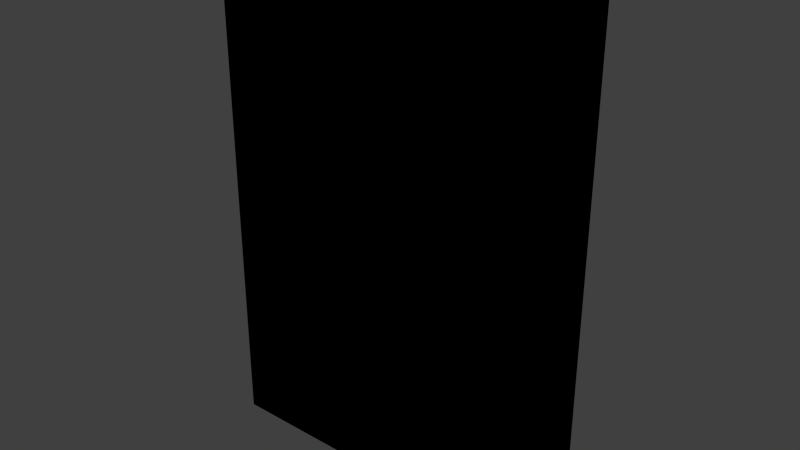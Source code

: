 # Source: book_blue_04.blend  (saved by Blender 2.92.15; exported with 4.5.12 LTS)
import bpy
from mathutils import Matrix  # noqa: F401  (used for matrix-valued properties, if any)

bpy.ops.wm.read_factory_settings(use_empty=True)
scene = bpy.context.scene
scene.name = 'Scene'

# ---- collections
col_collection_1 = bpy.data.collections.new('Collection 1'); scene.collection.children.link(col_collection_1)

# ---- images (referenced by path relative to the original .blend; pixels are not part of the script)
import os
ASSET_DIR = os.environ.get("B2B_ASSET_DIR", "")  # directory of the original .blend (textures are referenced by path, not embedded)
HERE = os.path.dirname(os.path.abspath(__file__))  # packed textures are extracted next to this script under _unpacked/

def load_image(name, relpath, width, height, colorspace="sRGB"):
    """Load a texture the original file referenced (path relative to the .blend, or extracted next to this script)."""
    p = next((c for c in (os.path.join(HERE, relpath), os.path.join(ASSET_DIR, relpath)) if relpath and os.path.exists(c)), "")
    if p:
        img = bpy.data.images.load(p, check_existing=True)
        img.name = name
    else:  # same state as the original file: an image datablock whose file is absent (Cycles renders it pink)
        img = bpy.data.images.new(name, width, height)
        img.source = "FILE"
        img.filepath = "//" + (relpath or name)
    img.colorspace_settings.name = colorspace
    return img
img_book_blue_04_png = load_image('book_blue_04.png', 'Materials/book_blue_04.png', 1024, 1024, 'sRGB')

# ---- materials (node trees are filled in below, after node groups)
mat_book_blue_4 = bpy.data.materials.new('Book_Blue_4')
mat_book_blue_4.alpha_threshold = 0.0
mat_book_blue_4.use_transparent_shadow = False
mat_book_blue_4.roughness = 0.5
mat_book_blue_4.line_color = (0.0, 0.0, 0.0, 1.0)

# ---- material node trees
mat_book_blue_4.use_nodes = True; mat_book_blue_4.node_tree.nodes.clear()
_N = mat_book_blue_4.node_tree.nodes; _L = mat_book_blue_4.node_tree.links
n0 = _N.new('ShaderNodeOutputMaterial'); n0.name = 'Material Output'; n0.location = (300, 300)
n1 = _N.new('ShaderNodeTexImage'); n1.name = 'Image Texture'; n1.location = (9, 329)
n1.image = img_book_blue_04_png
n1.interpolation = 'Closest'
n0.is_active_output = True

# ---- world
world_world = bpy.data.worlds.new('World'); scene.world = world_world
world_world.color = (0.05088, 0.05088, 0.05088)
world_world.use_sun_shadow = False
world_world.sun_shadow_jitter_overblur = 0.0
world_world.cycles.sampling_method = 'MANUAL'
world_world.cycles.sample_map_resolution = 256

# ---- meshes
me_cube = bpy.data.meshes.new('Cube')
me_cube.from_pydata([(0.0762, 0.01905, -0.1143), (0.0762, -0.01905, -0.1143), (-0.0762, -0.01905, -0.1143), (-0.0762, 0.01905, -0.1143), (0.0762, 0.01905, 0.1143), (0.0762, -0.01905, 0.1143), (-0.0762, -0.01905, 0.1143), (-0.0762, 0.01905, 0.1143), (0.0762, 0.01271, -0.1143), (0.0762, -0.01271, -0.1143), (-0.0762, -0.01271, -0.1143), (-0.0762, 0.01271, -0.1143), (0.0762, 0.01271, 0.1143), (0.0762, -0.01271, 0.1143), (-0.0762, -0.01271, 0.1143), (-0.0762, 0.01271, 0.1143), (-0.06708, 0.01905, -0.1143), (-0.06708, -0.01905, -0.1143), (-0.06708, 0.01905, 0.1143), (-0.06708, -0.01905, 0.1143), (-0.06708, 0.01271, 0.1143), (-0.06708, -0.01271, 0.1143), (-0.06708, 0.01271, -0.1143), (-0.06708, -0.01271, -0.1143), (0.08297, -0.01271, -0.1143), (0.08297, -0.01905, -0.1143), (0.08297, 0.01905, -0.1143), (0.08297, 0.01905, 0.1143), (0.08297, -0.01905, 0.1143), (0.08297, -0.01271, 0.1143), (0.08297, 0.01271, -0.1143), (0.08297, 0.01271, 0.1143), (0.0762, -0.01271, 0.1187), (0.0762, -0.01905, 0.1187), (-0.06708, 0.01905, 0.1187), (-0.0762, 0.01905, 0.1187), (-0.06708, -0.01905, 0.1187), (-0.0762, -0.01905, 0.1187), (-0.0762, 0.01271, 0.1187), (0.0762, 0.01905, 0.1187), (0.0762, 0.01271, 0.1187), (-0.0762, -0.01271, 0.1187), (-0.06708, 0.01271, 0.1187), (-0.06708, -0.01271, 0.1187), (0.08297, -0.01271, 0.1187), (0.08297, -0.01905, 0.1187), (0.08297, 0.01905, 0.1187), (0.08297, 0.01271, 0.1187), (0.0762, -0.01271, -0.1203), (0.0762, -0.01905, -0.1203), (-0.06708, 0.01905, -0.1203), (-0.0762, 0.01905, -0.1203), (-0.06708, -0.01905, -0.1203), (-0.0762, -0.01905, -0.1203), (-0.0762, 0.01271, -0.1203), (0.0762, 0.01905, -0.1203), (0.0762, 0.01271, -0.1203), (-0.0762, -0.01271, -0.1203), (-0.06708, 0.01271, -0.1203), (-0.06708, -0.01271, -0.1203), (0.08297, -0.01271, -0.1203), (0.08297, -0.01905, -0.1203), (0.08297, 0.01905, -0.1203), (0.08297, 0.01271, -0.1203)], [], [(11, 3, 51, 54), (20, 12, 40, 42), (0, 4, 27, 26), (17, 19, 6, 2), (11, 15, 7, 3), (18, 16, 3, 7), (2, 6, 14, 10), (10, 14, 15, 11), (5, 1, 25, 28), (8, 12, 13, 9), (18, 7, 35, 34), (19, 5, 33, 36), (8, 22, 58, 56), (30, 8, 56, 63), (8, 9, 23, 22), (26, 30, 63, 62), (12, 20, 21, 13), (5, 28, 45, 33), (4, 0, 16, 18), (1, 5, 19, 17), (21, 20, 42, 43), (0, 26, 62, 55), (24, 29, 28, 25), (26, 27, 31, 30), (12, 8, 30, 31), (17, 2, 53, 52), (4, 18, 34, 39), (9, 13, 29, 24), (3, 16, 50, 51), (29, 13, 32, 44), (43, 41, 37, 36), (34, 35, 38, 42), (42, 38, 41, 43), (39, 34, 42, 40), (32, 43, 36, 33), (39, 40, 47, 46), (32, 33, 45, 44), (27, 4, 39, 46), (6, 19, 36, 37), (28, 29, 44, 45), (13, 21, 43, 32), (14, 6, 37, 41), (7, 15, 38, 35), (15, 14, 41, 38), (31, 27, 46, 47), (12, 31, 47, 40), (59, 52, 53, 57), (50, 58, 54, 51), (58, 59, 57, 54), (55, 56, 58, 50), (48, 49, 52, 59), (49, 48, 60, 61), (56, 55, 62, 63), (23, 9, 48, 59), (16, 0, 55, 50), (9, 24, 60, 48), (22, 23, 59, 58), (2, 10, 57, 53), (1, 17, 52, 49), (24, 25, 61, 60), (10, 11, 54, 57), (25, 1, 49, 61)])
_uv = me_cube.uv_layers.new(name='UVMap')
_uv.uv.foreach_set('vector', [0.4796, 0.02316, 0.4635, 0.02316, 0.4635, 0.007819, 0.4796, 0.007819, 0.422, 0.7276, 0.422, 0.7001, 0.4152, 0.7001, 0.4152, 0.7276, 0.03499, 0.01857, 0.03499, 0.636, 0.01345, 0.636, 0.01345, 0.01857, 0.5716, 0.01696, 0.5716, 0.6333, 0.5504, 0.6333, 0.5504, 0.01696, 0.4796, 0.02316, 0.4796, 0.6317, 0.4635, 0.6317, 0.4635, 0.02316, 0.4233, 0.636, 0.4233, 0.01857, 0.4523, 0.01857, 0.4523, 0.636, 0.5274, 0.02316, 0.5274, 0.6317, 0.5113, 0.6317, 0.5113, 0.02316, 0.5113, 0.02316, 0.5113, 0.6317, 0.4796, 0.6317, 0.4796, 0.02316, 0.9846, 0.6333, 0.9846, 0.01696, 1.0, 0.01696, 1.0, 0.6333, 0.6657, 0.9877, 0.3284, 0.9877, 0.3284, 0.7899, 0.6657, 0.7899, 0.4233, 0.636, 0.4523, 0.636, 0.4523, 0.6475, 0.4233, 0.6475, 0.5716, 0.6333, 0.9846, 0.6333, 0.9846, 0.6448, 0.5716, 0.6448, 0.4152, 0.7345, 0.4427, 0.7345, 0.4427, 0.7277, 0.4152, 0.7277, 0.4772, 0.7139, 0.4704, 0.7139, 0.4704, 0.7207, 0.4772, 0.7207, 0.6657, 0.9877, 0.6657, 0.7899, 0.9829, 0.7899, 0.9829, 0.9877, 0.4772, 0.7001, 0.4704, 0.7001, 0.4704, 0.7069, 0.4772, 0.7069, 0.3284, 0.9877, 0.01115, 0.9877, 0.01115, 0.7899, 0.3284, 0.7899, 0.9846, 0.6333, 1.0, 0.6333, 1.0, 0.6448, 0.9846, 0.6448, 0.03499, 0.636, 0.03499, 0.01857, 0.4233, 0.01857, 0.4233, 0.636, 0.9846, 0.01696, 0.9846, 0.6333, 0.5716, 0.6333, 0.5716, 0.01696, 0.4427, 0.7207, 0.4427, 0.707, 0.4359, 0.707, 0.4359, 0.7207, 0.03499, 0.01857, 0.01345, 0.01857, 0.01345, 0.002997, 0.03499, 0.002997, 0.4359, 0.7069, 0.4634, 0.7069, 0.4634, 0.7001, 0.4359, 0.7001, 0.4703, 0.7276, 0.4703, 0.7001, 0.4635, 0.7001, 0.4635, 0.7276, 0.4152, 0.7483, 0.4427, 0.7483, 0.4427, 0.7415, 0.4152, 0.7415, 0.5716, 0.01696, 0.5504, 0.01696, 0.5504, 0.001406, 0.5716, 0.001406, 0.03499, 0.636, 0.4233, 0.636, 0.4233, 0.6475, 0.03499, 0.6475, 0.4634, 0.7345, 0.4634, 0.707, 0.4566, 0.707, 0.4566, 0.7345, 0.4523, 0.01857, 0.4233, 0.01857, 0.4233, 0.002997, 0.4523, 0.002997, 0.422, 0.7553, 0.4152, 0.7553, 0.4152, 0.7621, 0.422, 0.7621, 0.4703, 0.7484, 0.4635, 0.7484, 0.4635, 0.7552, 0.4703, 0.7552, 0.4634, 0.7415, 0.4566, 0.7415, 0.4566, 0.7483, 0.4634, 0.7483, 0.4565, 0.7414, 0.4565, 0.7346, 0.4428, 0.7346, 0.4428, 0.7414, 0.4358, 0.7276, 0.4358, 0.7001, 0.429, 0.7001, 0.429, 0.7276, 0.4152, 0.7552, 0.4427, 0.7552, 0.4427, 0.7484, 0.4152, 0.7484, 0.4427, 0.7553, 0.4359, 0.7553, 0.4359, 0.7621, 0.4427, 0.7621, 0.4427, 0.7208, 0.4359, 0.7208, 0.4359, 0.7276, 0.4427, 0.7276, 0.01345, 0.636, 0.03499, 0.636, 0.03499, 0.6475, 0.01345, 0.6475, 0.5504, 0.6333, 0.5716, 0.6333, 0.5716, 0.6448, 0.5504, 0.6448, 0.4634, 0.7346, 0.4566, 0.7346, 0.4566, 0.7414, 0.4634, 0.7414, 0.4496, 0.7345, 0.4496, 0.707, 0.4428, 0.707, 0.4428, 0.7345, 0.5113, 0.6317, 0.5274, 0.6317, 0.5274, 0.643, 0.5113, 0.643, 0.4635, 0.6317, 0.4796, 0.6317, 0.4796, 0.643, 0.4635, 0.643, 0.4796, 0.6317, 0.5113, 0.6317, 0.5113, 0.643, 0.4796, 0.643, 0.4703, 0.7277, 0.4635, 0.7277, 0.4635, 0.7345, 0.4703, 0.7345, 0.4703, 0.7346, 0.4635, 0.7346, 0.4635, 0.7414, 0.4703, 0.7414, 0.4634, 0.7484, 0.4566, 0.7484, 0.4566, 0.7552, 0.4634, 0.7552, 0.4703, 0.7415, 0.4635, 0.7415, 0.4635, 0.7483, 0.4703, 0.7483, 0.4428, 0.7483, 0.4565, 0.7483, 0.4565, 0.7415, 0.4428, 0.7415, 0.4565, 0.707, 0.4497, 0.707, 0.4497, 0.7345, 0.4565, 0.7345, 0.4427, 0.7414, 0.4427, 0.7346, 0.4152, 0.7346, 0.4152, 0.7414, 0.4289, 0.7553, 0.4221, 0.7553, 0.4221, 0.7621, 0.4289, 0.7621, 0.4772, 0.707, 0.4704, 0.707, 0.4704, 0.7138, 0.4772, 0.7138, 0.4289, 0.7276, 0.4289, 0.7001, 0.4221, 0.7001, 0.4221, 0.7276, 0.4233, 0.01857, 0.03499, 0.01857, 0.03499, 0.002997, 0.4233, 0.002997, 0.4358, 0.7553, 0.429, 0.7553, 0.429, 0.7621, 0.4358, 0.7621, 0.4428, 0.7552, 0.4565, 0.7552, 0.4565, 0.7484, 0.4428, 0.7484, 0.5274, 0.02316, 0.5113, 0.02316, 0.5113, 0.007819, 0.5274, 0.007819, 0.9846, 0.01696, 0.5716, 0.01696, 0.5716, 0.001406, 0.9846, 0.001406, 0.4772, 0.7208, 0.4704, 0.7208, 0.4704, 0.7276, 0.4772, 0.7276, 0.5113, 0.02316, 0.4796, 0.02316, 0.4796, 0.007819, 0.5113, 0.007819, 1.0, 0.01696, 0.9846, 0.01696, 0.9846, 0.001406, 1.0, 0.001406])
me_cube.materials.append(mat_book_blue_4)
me_cube.use_remesh_preserve_volume = False
me_cube.use_remesh_preserve_attributes = False
me_cube.use_mirror_vertex_groups = False
me_cube.update()

# ---- objects
ob_book_blue_4 = bpy.data.objects.new('Book_Blue_4', me_cube)

# ---- transforms, parenting, visibility, modifiers, constraints
ob_book_blue_4.location = (0.0, 0.0, 0.0)
ob_book_blue_4.lock_rotations_4d = False
ob_book_blue_4.empty_display_type = 'ARROWS'
ob_book_blue_4.lineart.crease_threshold = 0.0

# ---- collection membership
col_collection_1.objects.link(ob_book_blue_4)

# ---- scene / render settings (as saved in the file)
scene.frame_start = 1; scene.frame_end = 250; scene.frame_set(1)
scene.render.engine = 'BLENDER_EEVEE_NEXT'
scene.render.resolution_percentage = 50
scene.render.dither_intensity = 0.0
scene.cycles.use_denoising = False
scene.cycles.samples = 10
scene.cycles.sampling_pattern = 'TABULATED_SOBOL'
scene.cycles.light_sampling_threshold = 0.0
scene.cycles.use_adaptive_sampling = False
scene.cycles.use_light_tree = False
scene.cycles.blur_glossy = 0.0
scene.cycles.pixel_filter_type = 'GAUSSIAN'
scene.cycles.sample_clamp_indirect = 0.0
scene.view_settings.view_transform = 'Standard'
bpy.context.view_layer.update()

# ---- added for rendering (the .blend has no active camera and no usable light): camera, sun
cam_auto = bpy.data.cameras.new('AutoCamera')
cam_auto.lens = 50.0
cam_auto.sensor_width = 36.0
cam_auto.clip_end = 1000.0
ob_auto_camera = bpy.data.objects.new('AutoCamera', cam_auto)
scene.collection.objects.link(ob_auto_camera)
ob_auto_camera.location = (0.271438, -0.321665, 0.213659)
ob_auto_camera.rotation_euler = (1.09748, -7.21219e-08, 0.694738)
scene.camera = ob_auto_camera
light_auto_sun = bpy.data.lights.new('AutoSun', 'SUN')
light_auto_sun.energy = 3.0
light_auto_sun.angle = 0.0523599
ob_auto_sun = bpy.data.objects.new('AutoSun', light_auto_sun)
scene.collection.objects.link(ob_auto_sun)
ob_auto_sun.rotation_euler = (0.872665, 0.174533, 0.523599)
bpy.context.view_layer.update()
